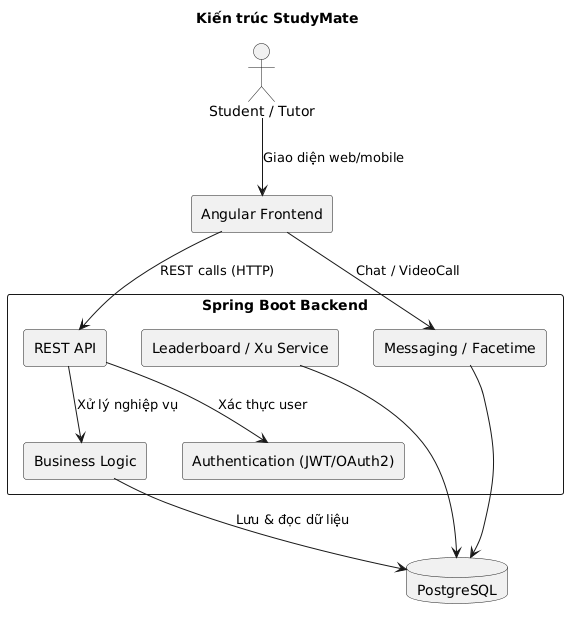

The diagram above was rendered by PlantUML. Its source (embedded in the PNG):
@startuml
title Kiến trúc StudyMate

actor "Student / Tutor" as User

rectangle "Angular Frontend" as Frontend {
}

rectangle "Spring Boot Backend" as Backend {
  rectangle "REST API" as API
  rectangle "Business Logic" as Logic
  rectangle "Authentication (JWT/OAuth2)" as Auth
  rectangle "Leaderboard / Xu Service" as Leaderboard
  rectangle "Messaging / Facetime" as Messaging
}

database "PostgreSQL" as DB

User --> Frontend : Giao diện web/mobile
Frontend --> API : REST calls (HTTP)
API --> Auth : Xác thực user
API --> Logic : Xử lý nghiệp vụ
Logic --> DB : Lưu & đọc dữ liệu
Leaderboard --> DB
Messaging --> DB
Frontend --> Messaging : Chat / VideoCall
@enduml